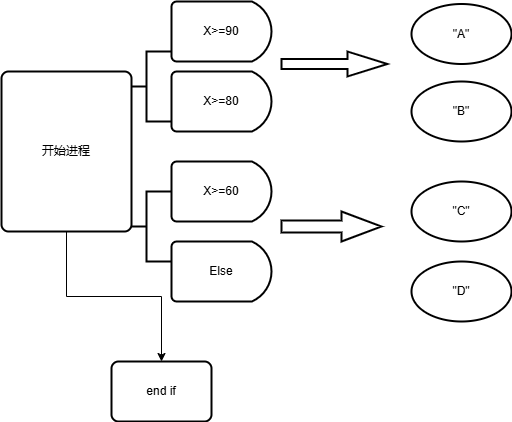

The diagram above was exported from draw.io. Its source (the exported page's mxGraphModel, read from the mxfile embedded in the PNG):
<mxGraphModel dx="706" dy="644" grid="1" gridSize="10" guides="1" tooltips="1" connect="1" arrows="1" fold="1" page="1" pageScale="1" pageWidth="827" pageHeight="1169" math="0" shadow="0">
  <root>
    <mxCell id="0" />
    <mxCell id="1" parent="0" />
    <mxCell id="_HXrCju3ZgxMPBiK0fVc-1" value="X&amp;gt;=80" style="strokeWidth=2;html=1;shape=mxgraph.flowchart.delay;whiteSpace=wrap;" parent="1" vertex="1">
      <mxGeometry x="180" y="270" width="100" height="60" as="geometry" />
    </mxCell>
    <mxCell id="_HXrCju3ZgxMPBiK0fVc-2" value="Else" style="strokeWidth=2;html=1;shape=mxgraph.flowchart.delay;whiteSpace=wrap;" parent="1" vertex="1">
      <mxGeometry x="180" y="440" width="100" height="60" as="geometry" />
    </mxCell>
    <mxCell id="_HXrCju3ZgxMPBiK0fVc-3" value="X&amp;gt;=60" style="strokeWidth=2;html=1;shape=mxgraph.flowchart.delay;whiteSpace=wrap;" parent="1" vertex="1">
      <mxGeometry x="180" y="360" width="100" height="60" as="geometry" />
    </mxCell>
    <mxCell id="_HXrCju3ZgxMPBiK0fVc-4" value="X&amp;gt;=90" style="strokeWidth=2;html=1;shape=mxgraph.flowchart.delay;whiteSpace=wrap;" parent="1" vertex="1">
      <mxGeometry x="180" y="200" width="100" height="60" as="geometry" />
    </mxCell>
    <mxCell id="_HXrCju3ZgxMPBiK0fVc-7" value="" style="strokeWidth=2;html=1;shape=mxgraph.flowchart.annotation_2;align=left;labelPosition=right;pointerEvents=1;" parent="1" vertex="1">
      <mxGeometry x="130" y="250" width="50" height="70" as="geometry" />
    </mxCell>
    <mxCell id="_HXrCju3ZgxMPBiK0fVc-9" value="" style="strokeWidth=2;html=1;shape=mxgraph.flowchart.annotation_2;align=left;labelPosition=right;pointerEvents=1;" parent="1" vertex="1">
      <mxGeometry x="130" y="390" width="50" height="70" as="geometry" />
    </mxCell>
    <mxCell id="_HXrCju3ZgxMPBiK0fVc-20" style="edgeStyle=orthogonalEdgeStyle;rounded=0;orthogonalLoop=1;jettySize=auto;html=1;exitX=0.5;exitY=1;exitDx=0;exitDy=0;" parent="1" source="_HXrCju3ZgxMPBiK0fVc-10" target="_HXrCju3ZgxMPBiK0fVc-21" edge="1">
      <mxGeometry relative="1" as="geometry">
        <mxPoint x="170" y="610" as="targetPoint" />
      </mxGeometry>
    </mxCell>
    <mxCell id="_HXrCju3ZgxMPBiK0fVc-10" value="开始进程" style="rounded=1;whiteSpace=wrap;html=1;absoluteArcSize=1;arcSize=14;strokeWidth=2;" parent="1" vertex="1">
      <mxGeometry x="10" y="270" width="130" height="160" as="geometry" />
    </mxCell>
    <mxCell id="_HXrCju3ZgxMPBiK0fVc-13" value="" style="verticalLabelPosition=bottom;verticalAlign=top;html=1;strokeWidth=2;shape=mxgraph.arrows2.arrow;dy=0.6;dx=40;notch=0;" parent="1" vertex="1">
      <mxGeometry x="290" y="250" width="106" height="25" as="geometry" />
    </mxCell>
    <mxCell id="_HXrCju3ZgxMPBiK0fVc-14" value="&quot;A&quot;" style="strokeWidth=2;html=1;shape=mxgraph.flowchart.start_1;whiteSpace=wrap;" parent="1" vertex="1">
      <mxGeometry x="420" y="202.5" width="100" height="60" as="geometry" />
    </mxCell>
    <mxCell id="_HXrCju3ZgxMPBiK0fVc-16" value="&quot;B&quot;" style="strokeWidth=2;html=1;shape=mxgraph.flowchart.start_1;whiteSpace=wrap;" parent="1" vertex="1">
      <mxGeometry x="420" y="280" width="100" height="60" as="geometry" />
    </mxCell>
    <mxCell id="_HXrCju3ZgxMPBiK0fVc-17" value="" style="verticalLabelPosition=bottom;verticalAlign=top;html=1;strokeWidth=2;shape=mxgraph.arrows2.arrow;dy=0.6;dx=40;notch=0;" parent="1" vertex="1">
      <mxGeometry x="290" y="410" width="100" height="30" as="geometry" />
    </mxCell>
    <mxCell id="_HXrCju3ZgxMPBiK0fVc-18" value="&quot;C&quot;" style="strokeWidth=2;html=1;shape=mxgraph.flowchart.start_1;whiteSpace=wrap;" parent="1" vertex="1">
      <mxGeometry x="420" y="380" width="100" height="60" as="geometry" />
    </mxCell>
    <mxCell id="_HXrCju3ZgxMPBiK0fVc-19" value="&quot;D&quot;" style="strokeWidth=2;html=1;shape=mxgraph.flowchart.start_1;whiteSpace=wrap;" parent="1" vertex="1">
      <mxGeometry x="420" y="460" width="100" height="60" as="geometry" />
    </mxCell>
    <mxCell id="_HXrCju3ZgxMPBiK0fVc-21" value="end if" style="rounded=1;whiteSpace=wrap;html=1;absoluteArcSize=1;arcSize=14;strokeWidth=2;" parent="1" vertex="1">
      <mxGeometry x="120" y="560" width="100" height="60" as="geometry" />
    </mxCell>
  </root>
</mxGraphModel>